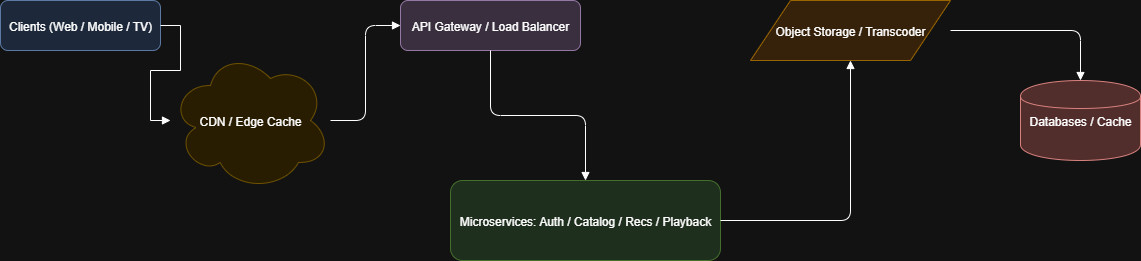

The diagram above was exported from draw.io. Its source (the exported page's mxGraphModel, read from the mxfile embedded in the PNG):
<mxGraphModel dx="1506" dy="756" grid="1" gridSize="10" guides="1" tooltips="1" connect="1" arrows="1" fold="1" page="1" pageScale="1" pageWidth="827" pageHeight="1169" math="0" shadow="0">
  <root>
    <mxCell id="0" />
    <mxCell id="1" parent="0" />
    <mxCell id="vUMgqI2iQI6ijHpjfCLB-1" value="Clients (Web / Mobile / TV)" style="shape=rectangle;fillColor=#dae8fc;strokeColor=#6c8ebf;rounded=1;" vertex="1" parent="1">
      <mxGeometry x="40" y="70" width="160" height="50" as="geometry" />
    </mxCell>
    <mxCell id="vUMgqI2iQI6ijHpjfCLB-2" value="CDN / Edge Cache" style="shape=cloud;fillColor=#fff2cc;strokeColor=#d6b656;" vertex="1" parent="1">
      <mxGeometry x="210" y="120" width="160" height="140" as="geometry" />
    </mxCell>
    <mxCell id="vUMgqI2iQI6ijHpjfCLB-3" value="API Gateway / Load Balancer" style="shape=rectangle;fillColor=#e1d5e7;strokeColor=#9673a6;rounded=1;" vertex="1" parent="1">
      <mxGeometry x="440" y="70" width="180" height="50" as="geometry" />
    </mxCell>
    <mxCell id="vUMgqI2iQI6ijHpjfCLB-4" value="Microservices: Auth / Catalog / Recs / Playback" style="shape=rectangle;fillColor=#d5e8d4;strokeColor=#82b366;rounded=1;" vertex="1" parent="1">
      <mxGeometry x="490" y="250" width="270" height="80" as="geometry" />
    </mxCell>
    <mxCell id="vUMgqI2iQI6ijHpjfCLB-5" value="Object Storage / Transcoder" style="shape=parallelogram;fillColor=#ffe6cc;strokeColor=#d79b00;" vertex="1" parent="1">
      <mxGeometry x="790" y="70" width="200" height="60" as="geometry" />
    </mxCell>
    <mxCell id="vUMgqI2iQI6ijHpjfCLB-6" value="Databases / Cache" style="shape=cylinder;fillColor=#f8cecc;strokeColor=#b85450;" vertex="1" parent="1">
      <mxGeometry x="1060" y="150" width="120" height="80" as="geometry" />
    </mxCell>
    <mxCell id="vUMgqI2iQI6ijHpjfCLB-7" style="edgeStyle=orthogonalEdgeStyle;rounded=0;orthogonalLoop=1;jettySize=auto;html=1;endArrow=block;" edge="1" parent="1" source="vUMgqI2iQI6ijHpjfCLB-1" target="vUMgqI2iQI6ijHpjfCLB-2">
      <mxGeometry relative="1" as="geometry" />
    </mxCell>
    <mxCell id="vUMgqI2iQI6ijHpjfCLB-8" style="edgeStyle=orthogonalEdgeStyle;endArrow=block;" edge="1" parent="1" source="vUMgqI2iQI6ijHpjfCLB-2" target="vUMgqI2iQI6ijHpjfCLB-3">
      <mxGeometry relative="1" as="geometry" />
    </mxCell>
    <mxCell id="vUMgqI2iQI6ijHpjfCLB-9" style="edgeStyle=orthogonalEdgeStyle;endArrow=block;" edge="1" parent="1" source="vUMgqI2iQI6ijHpjfCLB-3" target="vUMgqI2iQI6ijHpjfCLB-4">
      <mxGeometry relative="1" as="geometry" />
    </mxCell>
    <mxCell id="vUMgqI2iQI6ijHpjfCLB-10" style="edgeStyle=orthogonalEdgeStyle;endArrow=block;" edge="1" parent="1" source="vUMgqI2iQI6ijHpjfCLB-4" target="vUMgqI2iQI6ijHpjfCLB-5">
      <mxGeometry relative="1" as="geometry" />
    </mxCell>
    <mxCell id="vUMgqI2iQI6ijHpjfCLB-11" style="edgeStyle=orthogonalEdgeStyle;endArrow=block;" edge="1" parent="1" source="vUMgqI2iQI6ijHpjfCLB-5" target="vUMgqI2iQI6ijHpjfCLB-6">
      <mxGeometry relative="1" as="geometry" />
    </mxCell>
  </root>
</mxGraphModel>